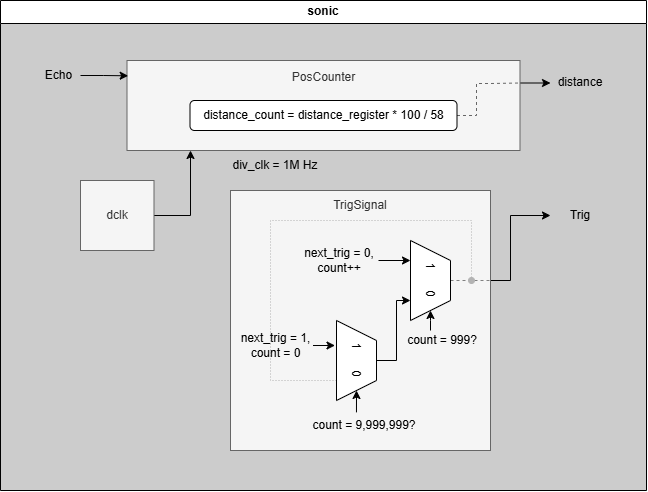

The diagram above was exported from draw.io. Its source (the exported page's mxGraphModel, read from the mxfile embedded in the PNG):
<mxGraphModel dx="825" dy="928" grid="1" gridSize="10" guides="1" tooltips="1" connect="1" arrows="1" fold="1" page="1" pageScale="1" pageWidth="827" pageHeight="1169" math="0" shadow="0">
  <root>
    <mxCell id="0" />
    <mxCell id="1" parent="0" />
    <mxCell id="gIt-twif0Y05vRlYWKjf-1" value="sonic" style="swimlane;whiteSpace=wrap;html=1;swimlaneFillColor=#CCCCCC;" vertex="1" parent="1">
      <mxGeometry x="80" y="80" width="646" height="490" as="geometry" />
    </mxCell>
    <mxCell id="77Eu5xCi3vi2LIzqg2uV-1" value="Echo" style="text;html=1;align=center;verticalAlign=middle;whiteSpace=wrap;rounded=0;" vertex="1" parent="gIt-twif0Y05vRlYWKjf-1">
      <mxGeometry x="37" y="60" width="43" height="30" as="geometry" />
    </mxCell>
    <mxCell id="77Eu5xCi3vi2LIzqg2uV-2" value="Trig" style="text;html=1;align=center;verticalAlign=middle;whiteSpace=wrap;rounded=0;" vertex="1" parent="gIt-twif0Y05vRlYWKjf-1">
      <mxGeometry x="550" y="200" width="60" height="30" as="geometry" />
    </mxCell>
    <mxCell id="77Eu5xCi3vi2LIzqg2uV-3" value="distance" style="text;html=1;align=center;verticalAlign=middle;whiteSpace=wrap;rounded=0;" vertex="1" parent="gIt-twif0Y05vRlYWKjf-1">
      <mxGeometry x="550" y="67" width="60" height="30" as="geometry" />
    </mxCell>
    <mxCell id="77Eu5xCi3vi2LIzqg2uV-10" style="edgeStyle=orthogonalEdgeStyle;rounded=0;orthogonalLoop=1;jettySize=auto;html=1;" edge="1" parent="gIt-twif0Y05vRlYWKjf-1" source="77Eu5xCi3vi2LIzqg2uV-6" target="77Eu5xCi3vi2LIzqg2uV-2">
      <mxGeometry relative="1" as="geometry">
        <Array as="points">
          <mxPoint x="510" y="280" />
          <mxPoint x="510" y="215" />
        </Array>
      </mxGeometry>
    </mxCell>
    <mxCell id="77Eu5xCi3vi2LIzqg2uV-6" value="TrigSignal&lt;div&gt;&lt;br&gt;&lt;/div&gt;&lt;div&gt;&lt;br&gt;&lt;/div&gt;&lt;div&gt;&lt;br&gt;&lt;/div&gt;&lt;div&gt;&lt;br&gt;&lt;/div&gt;&lt;div&gt;&lt;br&gt;&lt;/div&gt;&lt;div&gt;&lt;br&gt;&lt;/div&gt;&lt;div&gt;&lt;br&gt;&lt;/div&gt;&lt;div&gt;&lt;br&gt;&lt;/div&gt;&lt;div&gt;&lt;br&gt;&lt;/div&gt;&lt;div&gt;&lt;br&gt;&lt;/div&gt;&lt;div&gt;&lt;br&gt;&lt;/div&gt;&lt;div&gt;&lt;br&gt;&lt;/div&gt;&lt;div&gt;&lt;br&gt;&lt;/div&gt;&lt;div&gt;&lt;br&gt;&lt;/div&gt;&lt;div&gt;&lt;br&gt;&lt;/div&gt;&lt;div&gt;&lt;br&gt;&lt;/div&gt;" style="rounded=0;whiteSpace=wrap;html=1;fillColor=#f5f5f5;fontColor=#333333;strokeColor=#666666;" vertex="1" parent="gIt-twif0Y05vRlYWKjf-1">
      <mxGeometry x="230" y="190" width="260" height="260" as="geometry" />
    </mxCell>
    <mxCell id="77Eu5xCi3vi2LIzqg2uV-9" style="edgeStyle=orthogonalEdgeStyle;rounded=0;orthogonalLoop=1;jettySize=auto;html=1;exitX=1;exitY=0.25;exitDx=0;exitDy=0;entryX=0;entryY=0.5;entryDx=0;entryDy=0;" edge="1" parent="gIt-twif0Y05vRlYWKjf-1" source="77Eu5xCi3vi2LIzqg2uV-7" target="77Eu5xCi3vi2LIzqg2uV-3">
      <mxGeometry relative="1" as="geometry" />
    </mxCell>
    <mxCell id="77Eu5xCi3vi2LIzqg2uV-7" value="PosCounter&lt;div&gt;&lt;br&gt;&lt;/div&gt;&lt;div&gt;&lt;br&gt;&lt;/div&gt;&lt;div&gt;&lt;br&gt;&lt;/div&gt;&lt;div&gt;&lt;br&gt;&lt;/div&gt;" style="rounded=0;whiteSpace=wrap;html=1;fillColor=#f5f5f5;fontColor=#333333;strokeColor=#666666;" vertex="1" parent="gIt-twif0Y05vRlYWKjf-1">
      <mxGeometry x="126.5" y="60" width="393" height="90" as="geometry" />
    </mxCell>
    <mxCell id="77Eu5xCi3vi2LIzqg2uV-8" style="edgeStyle=orthogonalEdgeStyle;rounded=0;orthogonalLoop=1;jettySize=auto;html=1;entryX=0.003;entryY=0.17;entryDx=0;entryDy=0;entryPerimeter=0;" edge="1" parent="gIt-twif0Y05vRlYWKjf-1" source="77Eu5xCi3vi2LIzqg2uV-1" target="77Eu5xCi3vi2LIzqg2uV-7">
      <mxGeometry relative="1" as="geometry" />
    </mxCell>
    <mxCell id="77Eu5xCi3vi2LIzqg2uV-12" style="edgeStyle=orthogonalEdgeStyle;rounded=0;orthogonalLoop=1;jettySize=auto;html=1;exitX=1;exitY=0.5;exitDx=0;exitDy=0;entryX=1;entryY=0.25;entryDx=0;entryDy=0;endArrow=none;endFill=0;dashed=1;strokeColor=#666666;" edge="1" parent="gIt-twif0Y05vRlYWKjf-1" source="77Eu5xCi3vi2LIzqg2uV-11" target="77Eu5xCi3vi2LIzqg2uV-7">
      <mxGeometry relative="1" as="geometry">
        <Array as="points">
          <mxPoint x="476" y="115" />
          <mxPoint x="476" y="83" />
          <mxPoint x="490" y="83" />
        </Array>
      </mxGeometry>
    </mxCell>
    <mxCell id="77Eu5xCi3vi2LIzqg2uV-11" value="distance_count = distance_register * 100 / 58" style="rounded=1;whiteSpace=wrap;html=1;" vertex="1" parent="gIt-twif0Y05vRlYWKjf-1">
      <mxGeometry x="189.5" y="100" width="267" height="30" as="geometry" />
    </mxCell>
    <mxCell id="77Eu5xCi3vi2LIzqg2uV-15" style="edgeStyle=orthogonalEdgeStyle;rounded=0;orthogonalLoop=1;jettySize=auto;html=1;" edge="1" parent="gIt-twif0Y05vRlYWKjf-1" source="77Eu5xCi3vi2LIzqg2uV-14">
      <mxGeometry relative="1" as="geometry">
        <mxPoint x="190" y="150" as="targetPoint" />
        <Array as="points">
          <mxPoint x="190" y="215" />
          <mxPoint x="190" y="150" />
        </Array>
      </mxGeometry>
    </mxCell>
    <mxCell id="77Eu5xCi3vi2LIzqg2uV-14" value="dclk" style="rounded=0;whiteSpace=wrap;html=1;fillColor=#f5f5f5;fontColor=#333333;strokeColor=#666666;" vertex="1" parent="gIt-twif0Y05vRlYWKjf-1">
      <mxGeometry x="80" y="180" width="73.5" height="70" as="geometry" />
    </mxCell>
    <mxCell id="77Eu5xCi3vi2LIzqg2uV-16" value="div_clk = 1M Hz" style="text;html=1;align=center;verticalAlign=middle;whiteSpace=wrap;rounded=0;" vertex="1" parent="gIt-twif0Y05vRlYWKjf-1">
      <mxGeometry x="220" y="150" width="110" height="30" as="geometry" />
    </mxCell>
    <mxCell id="77Eu5xCi3vi2LIzqg2uV-28" style="edgeStyle=orthogonalEdgeStyle;rounded=0;orthogonalLoop=1;jettySize=auto;html=1;dashed=1;endArrow=none;endFill=0;strokeColor=#808080;" edge="1" parent="gIt-twif0Y05vRlYWKjf-1" source="77Eu5xCi3vi2LIzqg2uV-17">
      <mxGeometry relative="1" as="geometry">
        <mxPoint x="490" y="280" as="targetPoint" />
      </mxGeometry>
    </mxCell>
    <mxCell id="77Eu5xCi3vi2LIzqg2uV-17" value="1&amp;nbsp; &amp;nbsp; &amp;nbsp; 0" style="shape=trapezoid;perimeter=trapezoidPerimeter;whiteSpace=wrap;html=1;fixedSize=1;rotation=90;" vertex="1" parent="gIt-twif0Y05vRlYWKjf-1">
      <mxGeometry x="390" y="260" width="80" height="40" as="geometry" />
    </mxCell>
    <mxCell id="77Eu5xCi3vi2LIzqg2uV-22" style="edgeStyle=orthogonalEdgeStyle;rounded=0;orthogonalLoop=1;jettySize=auto;html=1;exitX=0.5;exitY=0;exitDx=0;exitDy=0;entryX=0.75;entryY=1;entryDx=0;entryDy=0;" edge="1" parent="gIt-twif0Y05vRlYWKjf-1" source="77Eu5xCi3vi2LIzqg2uV-18" target="77Eu5xCi3vi2LIzqg2uV-17">
      <mxGeometry relative="1" as="geometry" />
    </mxCell>
    <mxCell id="77Eu5xCi3vi2LIzqg2uV-29" style="edgeStyle=orthogonalEdgeStyle;rounded=0;orthogonalLoop=1;jettySize=auto;html=1;exitX=0.75;exitY=1;exitDx=0;exitDy=0;endArrow=oval;endFill=1;dashed=1;dashPattern=1 2;strokeColor=#B3B3B3;" edge="1" parent="gIt-twif0Y05vRlYWKjf-1" source="77Eu5xCi3vi2LIzqg2uV-18">
      <mxGeometry relative="1" as="geometry">
        <mxPoint x="470" y="280" as="targetPoint" />
        <Array as="points">
          <mxPoint x="270" y="380" />
          <mxPoint x="270" y="220" />
          <mxPoint x="471" y="220" />
          <mxPoint x="471" y="280" />
        </Array>
      </mxGeometry>
    </mxCell>
    <mxCell id="77Eu5xCi3vi2LIzqg2uV-18" value="1&amp;nbsp; &amp;nbsp; &amp;nbsp; 0" style="shape=trapezoid;perimeter=trapezoidPerimeter;whiteSpace=wrap;html=1;fixedSize=1;rotation=90;" vertex="1" parent="gIt-twif0Y05vRlYWKjf-1">
      <mxGeometry x="316" y="340" width="80" height="40" as="geometry" />
    </mxCell>
    <mxCell id="77Eu5xCi3vi2LIzqg2uV-26" style="edgeStyle=orthogonalEdgeStyle;rounded=0;orthogonalLoop=1;jettySize=auto;html=1;entryX=0.25;entryY=1;entryDx=0;entryDy=0;" edge="1" parent="gIt-twif0Y05vRlYWKjf-1" source="77Eu5xCi3vi2LIzqg2uV-19" target="77Eu5xCi3vi2LIzqg2uV-17">
      <mxGeometry relative="1" as="geometry" />
    </mxCell>
    <mxCell id="77Eu5xCi3vi2LIzqg2uV-19" value="next_trig = 0,&lt;div&gt;count++&lt;/div&gt;" style="text;html=1;align=center;verticalAlign=middle;whiteSpace=wrap;rounded=0;" vertex="1" parent="gIt-twif0Y05vRlYWKjf-1">
      <mxGeometry x="300" y="245" width="78" height="30" as="geometry" />
    </mxCell>
    <mxCell id="77Eu5xCi3vi2LIzqg2uV-25" style="edgeStyle=orthogonalEdgeStyle;rounded=0;orthogonalLoop=1;jettySize=auto;html=1;entryX=1;entryY=0.5;entryDx=0;entryDy=0;" edge="1" parent="gIt-twif0Y05vRlYWKjf-1" source="77Eu5xCi3vi2LIzqg2uV-20" target="77Eu5xCi3vi2LIzqg2uV-17">
      <mxGeometry relative="1" as="geometry">
        <Array as="points">
          <mxPoint x="430" y="320" />
          <mxPoint x="430" y="320" />
        </Array>
      </mxGeometry>
    </mxCell>
    <mxCell id="77Eu5xCi3vi2LIzqg2uV-20" value="count = 999?" style="text;html=1;align=center;verticalAlign=middle;whiteSpace=wrap;rounded=0;" vertex="1" parent="gIt-twif0Y05vRlYWKjf-1">
      <mxGeometry x="396.5" y="330" width="90" height="20" as="geometry" />
    </mxCell>
    <mxCell id="77Eu5xCi3vi2LIzqg2uV-24" style="edgeStyle=orthogonalEdgeStyle;rounded=0;orthogonalLoop=1;jettySize=auto;html=1;exitX=0.433;exitY=0.062;exitDx=0;exitDy=0;entryX=1;entryY=0.5;entryDx=0;entryDy=0;exitPerimeter=0;" edge="1" parent="gIt-twif0Y05vRlYWKjf-1" source="77Eu5xCi3vi2LIzqg2uV-21" target="77Eu5xCi3vi2LIzqg2uV-18">
      <mxGeometry relative="1" as="geometry" />
    </mxCell>
    <mxCell id="77Eu5xCi3vi2LIzqg2uV-21" value="count = 9,999,999?" style="text;html=1;align=center;verticalAlign=middle;whiteSpace=wrap;rounded=0;" vertex="1" parent="gIt-twif0Y05vRlYWKjf-1">
      <mxGeometry x="304" y="410" width="120" height="30" as="geometry" />
    </mxCell>
    <mxCell id="77Eu5xCi3vi2LIzqg2uV-23" value="next_trig = 1,&lt;div&gt;count = 0&lt;/div&gt;" style="text;html=1;align=center;verticalAlign=middle;whiteSpace=wrap;rounded=0;" vertex="1" parent="gIt-twif0Y05vRlYWKjf-1">
      <mxGeometry x="237.5" y="330" width="75" height="30" as="geometry" />
    </mxCell>
    <mxCell id="77Eu5xCi3vi2LIzqg2uV-27" style="edgeStyle=orthogonalEdgeStyle;rounded=0;orthogonalLoop=1;jettySize=auto;html=1;exitX=1;exitY=0.5;exitDx=0;exitDy=0;entryX=0.314;entryY=1.037;entryDx=0;entryDy=0;entryPerimeter=0;" edge="1" parent="gIt-twif0Y05vRlYWKjf-1" source="77Eu5xCi3vi2LIzqg2uV-23" target="77Eu5xCi3vi2LIzqg2uV-18">
      <mxGeometry relative="1" as="geometry" />
    </mxCell>
  </root>
</mxGraphModel>